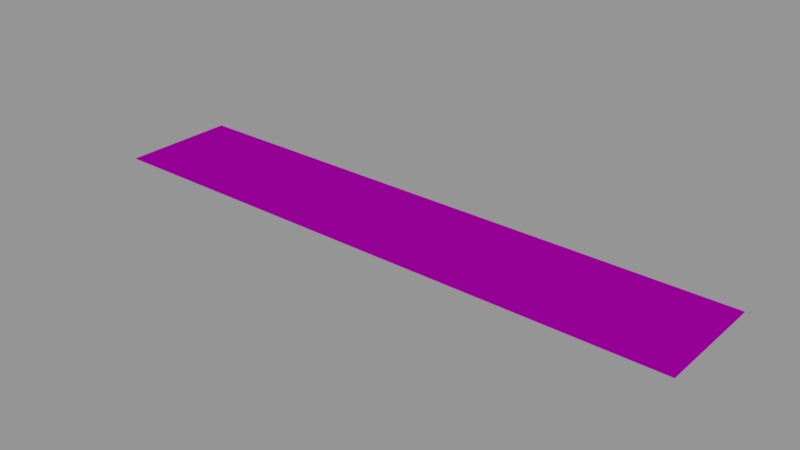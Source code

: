 # Source: info01_46.blend  (saved by Blender 2.79.0; exported with 4.5.12 LTS)
import bpy
from mathutils import Matrix  # noqa: F401  (used for matrix-valued properties, if any)

bpy.ops.wm.read_factory_settings(use_empty=True)
scene = bpy.context.scene
scene.name = 'Scene'

# ---- collections
col_collection_1 = bpy.data.collections.new('Collection 1'); scene.collection.children.link(col_collection_1)

# ---- images (referenced by path relative to the original .blend; pixels are not part of the script)
import os
ASSET_DIR = os.environ.get("B2B_ASSET_DIR", "")  # directory of the original .blend (textures are referenced by path, not embedded)
HERE = os.path.dirname(os.path.abspath(__file__))  # packed textures are extracted next to this script under _unpacked/

def load_image(name, relpath, width, height, colorspace="sRGB"):
    """Load a texture the original file referenced (path relative to the .blend, or extracted next to this script)."""
    p = next((c for c in (os.path.join(HERE, relpath), os.path.join(ASSET_DIR, relpath)) if relpath and os.path.exists(c)), "")
    if p:
        img = bpy.data.images.load(p, check_existing=True)
        img.name = name
    else:  # same state as the original file: an image datablock whose file is absent (Cycles renders it pink)
        img = bpy.data.images.new(name, width, height)
        img.source = "FILE"
        img.filepath = "//" + (relpath or name)
    img.colorspace_settings.name = colorspace
    return img
img_info01_46_sn_1179_png = load_image('info01_46_SN_1179.png', 'textures/info01_46_SN_1179.png', 1024, 1024, 'Linear Rec.709')

# ---- materials (node trees are filled in below, after node groups)
mat_info01_46 = bpy.data.materials.new('info01_46')
mat_info01_46.alpha_threshold = 0.0
mat_info01_46.roughness = 0.5

# ---- node groups
ng_decal_info_group = bpy.data.node_groups.new('Decal Info Group', 'ShaderNodeTree')
_s = ng_decal_info_group.interface.new_socket(name='Shader', in_out='OUTPUT', socket_type='NodeSocketShader')
_s = ng_decal_info_group.interface.new_socket(name='Material Color', in_out='INPUT', socket_type='NodeSocketColor')
_s.default_value = (0.5793, 0.5793, 0.5793, 1.0)
_s = ng_decal_info_group.interface.new_socket(name='Material Roughness', in_out='INPUT', socket_type='NodeSocketFloat')
_s.subtype = 'FACTOR'
_s.default_value = 0.2
_s.min_value = 0.0
_s.max_value = 1.0
_s = ng_decal_info_group.interface.new_socket(name='Invert', in_out='INPUT', socket_type='NodeSocketFloat')
_s.subtype = 'FACTOR'
_s.default_value = 1.0
_s.min_value = 0.0
_s.max_value = 1.0
_s = ng_decal_info_group.interface.new_socket(name='Alpha', in_out='INPUT', socket_type='NodeSocketColor')
_N = ng_decal_info_group.nodes; _L = ng_decal_info_group.links
n0 = _N.new('ShaderNodeBsdfTransparent'); n0.name = 'Transparent BSDF'; n0.location = (247, -354)
n1 = _N.new('ShaderNodeMixShader'); n1.name = 'Mix Shader'; n1.location = (498, -152)
n2 = _N.new('NodeGroupOutput'); n2.name = 'Group Output'; n2.location = (857, -88)
n3 = _N.new('ShaderNodeInvert'); n3.name = 'Invert'; n3.location = (-262, -267)
n4 = _N.new('ShaderNodeBsdfAnisotropic'); n4.name = 'Glossy BSDF'; n4.location = (290, 32)
n4.distribution = 'GGX'
n5 = _N.new('NodeGroupInput'); n5.name = 'Group Input'; n5.location = (-775, -19)
n6 = _N.new('ShaderNodeInvert'); n6.name = 'Invert.001'; n6.location = (-305, 58)
n7 = _N.new('ShaderNodeMath'); n7.name = 'Math'; n7.location = (0, 0)
n7.operation = 'POWER'
_L.new(n4.outputs[0], n1.inputs[1])
_L.new(n0.outputs[0], n1.inputs[2])
_L.new(n1.outputs[0], n2.inputs[0])
_L.new(n3.outputs[0], n1.inputs[0])
_L.new(n5.outputs[3], n3.inputs[1])
_L.new(n5.outputs[0], n6.inputs[1])
_L.new(n6.outputs[0], n4.inputs[0])
_L.new(n5.outputs[2], n6.inputs[0])
_L.new(n5.outputs[1], n7.inputs[0])
_L.new(n7.outputs[0], n4.inputs[1])
n2.is_active_output = True

# ---- material node trees
mat_info01_46.use_nodes = True; mat_info01_46.node_tree.nodes.clear()
_N = mat_info01_46.node_tree.nodes; _L = mat_info01_46.node_tree.links
n0 = _N.new('ShaderNodeOutputMaterial'); n0.name = 'Material Output'; n0.location = (188, 348)
n1 = _N.new('ShaderNodeGroup'); n1.name = 'Group'; n1.location = (-192, 385)
n1.width = 227
n1.node_tree = ng_decal_info_group
n1.inputs[1].default_value = 0.1
n1.inputs[2].default_value = 0.0
n2 = _N.new('ShaderNodeTexImage'); n2.name = 'Image Texture'; n2.location = (-662, 324)
n2.width = 295
n2.image = img_info01_46_sn_1179_png
_L.new(n1.outputs[0], n0.inputs[0])
_L.new(n2.outputs[1], n1.inputs[3])
_L.new(n2.outputs[0], n1.inputs[0])
n0.is_active_output = True

# ---- meshes
me_cube_001 = bpy.data.meshes.new('Cube.001')
me_cube_001.from_pydata([(-0.256, -0.0495, 0.0), (-0.256, 0.0495, 0.0), (0.256, -0.0495, 0.0), (0.256, 0.0495, 0.0)], [], [(3, 1, 0, 2)])
_uv = me_cube_001.uv_layers.new(name='UVMap')
_uv.uv.foreach_set('vector', [1.0, 1.0, 0.0, 1.0, 5.96e-08, 0.0, 1.0, 0.0])
me_cube_001.materials.append(mat_info01_46)
me_cube_001.use_remesh_preserve_volume = False
me_cube_001.use_remesh_preserve_attributes = False
me_cube_001.use_mirror_vertex_groups = False
me_cube_001.auto_texspace = False
me_cube_001.update()

# ---- objects
ob_info01_46 = bpy.data.objects.new('info01_46', me_cube_001)

# ---- transforms, parenting, visibility, modifiers, constraints
ob_info01_46.location = (0.0, 0.0, 0.0)
ob_info01_46.visible_shadow = False
ob_info01_46.show_wire = True
ob_info01_46.show_all_edges = True
ob_info01_46.lineart.crease_threshold = 0.0
_m = ob_info01_46.modifiers.new('Displace', 'DISPLACE')
_m.mid_level = 0.9999

# ---- collection membership
col_collection_1.objects.link(ob_info01_46)

# ---- scene / render settings (as saved in the file)
scene.frame_start = 0; scene.frame_end = 250; scene.frame_set(0)
scene.render.engine = 'CYCLES'
scene.render.dither_intensity = 0.0
scene.render.film_transparent = True
scene.cycles.use_denoising = False
scene.cycles.samples = 64
scene.cycles.sampling_pattern = 'TABULATED_SOBOL'
scene.cycles.light_sampling_threshold = 0.0
scene.cycles.use_adaptive_sampling = False
scene.cycles.use_light_tree = False
scene.cycles.blur_glossy = 0.0
scene.cycles.sample_clamp_indirect = 0.0
scene.view_settings.view_transform = 'Standard'
bpy.context.view_layer.update()

# ---- added for rendering (the .blend has no active camera and no usable light): camera, sun + grey world if the file has none
cam_auto = bpy.data.cameras.new('AutoCamera')
cam_auto.lens = 50.0
cam_auto.sensor_width = 36.0
cam_auto.clip_end = 1000.0
ob_auto_camera = bpy.data.objects.new('AutoCamera', cam_auto)
scene.collection.objects.link(ob_auto_camera)
ob_auto_camera.location = (0.482489, -0.578987, 0.386092)
ob_auto_camera.rotation_euler = (1.09748, -7.21219e-08, 0.694738)
scene.camera = ob_auto_camera
light_auto_sun = bpy.data.lights.new('AutoSun', 'SUN')
light_auto_sun.energy = 3.0
light_auto_sun.angle = 0.0523599
ob_auto_sun = bpy.data.objects.new('AutoSun', light_auto_sun)
scene.collection.objects.link(ob_auto_sun)
ob_auto_sun.rotation_euler = (0.872665, 0.174533, 0.523599)
if scene.world is None:
    world_auto = bpy.data.worlds.new('AutoWorld')
    world_auto.color = (0.3, 0.3, 0.3)
    scene.world = world_auto
bpy.context.view_layer.update()
